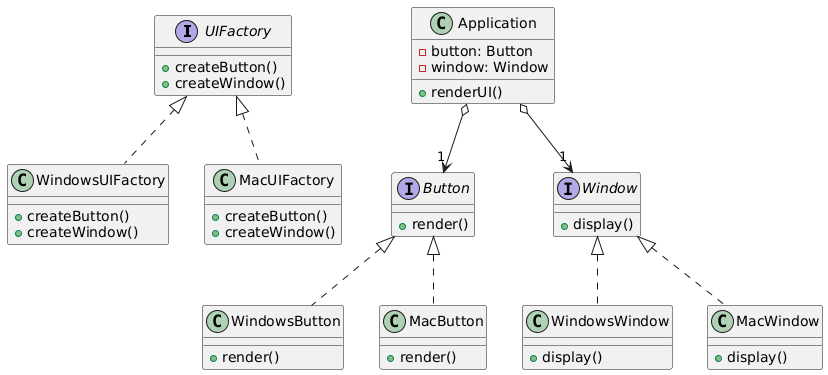

The diagram above was rendered by PlantUML. Its source (embedded in the PNG):
@startuml
interface UIFactory {
    +createButton()
    +createWindow()
}
interface Button {
    +render()
}
interface Window {
    +display()
}
class WindowsUIFactory {
    +createButton()
    +createWindow()
}
class MacUIFactory {
    +createButton()
    +createWindow()
}
class WindowsButton {
    +render()
}
class WindowsWindow {
    +display()
}
class MacButton {
    +render()
}
class MacWindow {
    +display()
}
class Application {
    -button: Button
    -window: Window
    +renderUI()
}
UIFactory <|.. WindowsUIFactory
UIFactory <|.. MacUIFactory
Button <|.. WindowsButton
Button <|.. MacButton
Window <|.. WindowsWindow
Window <|.. MacWindow
Application o--> "1" Button
Application o--> "1" Window
@enduml